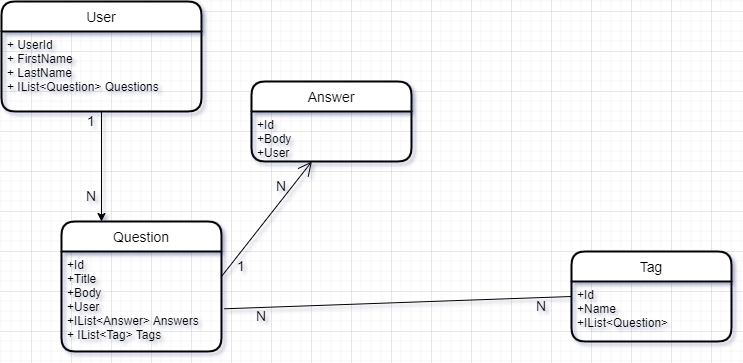

The diagram above was exported from draw.io. Its source (the exported page's mxGraphModel, read from the mxfile embedded in the PNG):
<mxGraphModel dx="794" dy="511" grid="1" gridSize="10" guides="1" tooltips="1" connect="1" arrows="1" fold="1" page="1" pageScale="1" pageWidth="850" pageHeight="1100" math="0" shadow="0">
  <root>
    <mxCell id="0" />
    <mxCell id="1" parent="0" />
    <mxCell id="2" value="User" style="swimlane;childLayout=stackLayout;horizontal=1;startSize=30;horizontalStack=0;rounded=1;fontSize=14;fontStyle=0;strokeWidth=2;resizeParent=0;resizeLast=1;shadow=0;dashed=0;align=center;" vertex="1" parent="1">
      <mxGeometry x="50" y="110" width="200" height="110" as="geometry" />
    </mxCell>
    <mxCell id="3" value="+ UserId&#10;+ FirstName&#10;+ LastName&#10;+ IList&lt;Question&gt; Questions" style="align=left;strokeColor=none;fillColor=none;spacingLeft=4;fontSize=12;verticalAlign=top;resizable=0;rotatable=0;part=1;" vertex="1" parent="2">
      <mxGeometry y="30" width="200" height="80" as="geometry" />
    </mxCell>
    <mxCell id="4" value="Question" style="swimlane;childLayout=stackLayout;horizontal=1;startSize=30;horizontalStack=0;rounded=1;fontSize=14;fontStyle=0;strokeWidth=2;resizeParent=0;resizeLast=1;shadow=0;dashed=0;align=center;" vertex="1" parent="1">
      <mxGeometry x="110" y="330" width="160" height="130" as="geometry" />
    </mxCell>
    <mxCell id="5" value="+Id&#10;+Title&#10;+Body&#10;+User&#10;+IList&lt;Answer&gt; Answers &#10;+ IList&lt;Tag&gt; Tags " style="align=left;strokeColor=none;fillColor=none;spacingLeft=4;fontSize=12;verticalAlign=top;resizable=0;rotatable=0;part=1;" vertex="1" parent="4">
      <mxGeometry y="30" width="160" height="100" as="geometry" />
    </mxCell>
    <mxCell id="6" value="Answer" style="swimlane;childLayout=stackLayout;horizontal=1;startSize=30;horizontalStack=0;rounded=1;fontSize=14;fontStyle=0;strokeWidth=2;resizeParent=0;resizeLast=1;shadow=0;dashed=0;align=center;" vertex="1" parent="1">
      <mxGeometry x="300" y="190" width="160" height="80" as="geometry" />
    </mxCell>
    <mxCell id="7" value="+Id&#10;+Body&#10;+User" style="align=left;strokeColor=none;fillColor=none;spacingLeft=4;fontSize=12;verticalAlign=top;resizable=0;rotatable=0;part=1;" vertex="1" parent="6">
      <mxGeometry y="30" width="160" height="50" as="geometry" />
    </mxCell>
    <mxCell id="8" value="Tag" style="swimlane;childLayout=stackLayout;horizontal=1;startSize=30;horizontalStack=0;rounded=1;fontSize=14;fontStyle=0;strokeWidth=2;resizeParent=0;resizeLast=1;shadow=0;dashed=0;align=center;" vertex="1" parent="1">
      <mxGeometry x="620" y="360" width="160" height="90" as="geometry" />
    </mxCell>
    <mxCell id="9" value="+Id&#10;+Name&#10;+IList&lt;Question&gt;" style="align=left;strokeColor=none;fillColor=none;spacingLeft=4;fontSize=12;verticalAlign=top;resizable=0;rotatable=0;part=1;" vertex="1" parent="8">
      <mxGeometry y="30" width="160" height="60" as="geometry" />
    </mxCell>
    <mxCell id="10" value="" style="endArrow=open;endFill=1;endSize=12;html=1;rounded=0;fontSize=14;exitX=1;exitY=0.25;exitDx=0;exitDy=0;" edge="1" source="5" target="7" parent="1">
      <mxGeometry width="160" relative="1" as="geometry">
        <mxPoint x="330" y="270" as="sourcePoint" />
        <mxPoint x="490" y="270" as="targetPoint" />
      </mxGeometry>
    </mxCell>
    <mxCell id="11" value="1" style="text;html=1;strokeColor=none;fillColor=none;align=center;verticalAlign=middle;whiteSpace=wrap;rounded=0;fontSize=14;" vertex="1" parent="1">
      <mxGeometry x="260" y="360" width="60" height="30" as="geometry" />
    </mxCell>
    <mxCell id="12" value="N" style="text;html=1;strokeColor=none;fillColor=none;align=center;verticalAlign=middle;whiteSpace=wrap;rounded=0;fontSize=14;" vertex="1" parent="1">
      <mxGeometry x="300" y="280" width="60" height="30" as="geometry" />
    </mxCell>
    <mxCell id="13" value="" style="endArrow=none;html=1;rounded=0;fontSize=14;exitX=1.017;exitY=0.573;exitDx=0;exitDy=0;exitPerimeter=0;entryX=0;entryY=0.25;entryDx=0;entryDy=0;" edge="1" source="5" target="9" parent="1">
      <mxGeometry width="50" height="50" relative="1" as="geometry">
        <mxPoint x="380" y="290" as="sourcePoint" />
        <mxPoint x="500" y="460" as="targetPoint" />
      </mxGeometry>
    </mxCell>
    <mxCell id="14" value="N" style="text;html=1;strokeColor=none;fillColor=none;align=center;verticalAlign=middle;whiteSpace=wrap;rounded=0;fontSize=14;" vertex="1" parent="1">
      <mxGeometry x="280" y="410" width="60" height="30" as="geometry" />
    </mxCell>
    <mxCell id="15" value="N" style="text;html=1;strokeColor=none;fillColor=none;align=center;verticalAlign=middle;whiteSpace=wrap;rounded=0;fontSize=14;" vertex="1" parent="1">
      <mxGeometry x="560" y="400" width="60" height="30" as="geometry" />
    </mxCell>
    <mxCell id="16" style="edgeStyle=orthogonalEdgeStyle;rounded=0;orthogonalLoop=1;jettySize=auto;html=1;entryX=0.25;entryY=0;entryDx=0;entryDy=0;fontSize=14;" edge="1" source="3" target="4" parent="1">
      <mxGeometry relative="1" as="geometry" />
    </mxCell>
    <mxCell id="17" value="1" style="text;html=1;strokeColor=none;fillColor=none;align=center;verticalAlign=middle;whiteSpace=wrap;rounded=0;fontSize=14;" vertex="1" parent="1">
      <mxGeometry x="110" y="215" width="60" height="30" as="geometry" />
    </mxCell>
    <mxCell id="18" value="N" style="text;html=1;strokeColor=none;fillColor=none;align=center;verticalAlign=middle;whiteSpace=wrap;rounded=0;fontSize=14;" vertex="1" parent="1">
      <mxGeometry x="110" y="290" width="60" height="30" as="geometry" />
    </mxCell>
  </root>
</mxGraphModel>